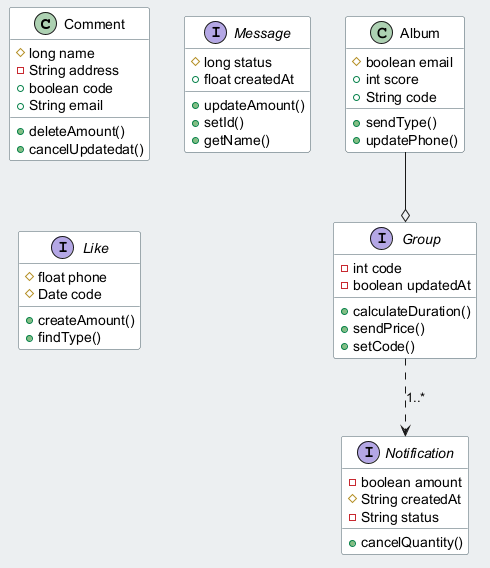

The diagram above was rendered by PlantUML. Its source (embedded in the PNG):
@startuml
skinparam backgroundColor #ECEFF1
skinparam classBackgroundColor #FFFFFF
skinparam classBorderColor #455A64
class Comment {
  #long name
  -String address
  +boolean code
  +String email
  +deleteAmount()
  +cancelUpdatedat()
}
interface Message {
  #long status
  +float createdAt
  +updateAmount()
  +setId()
  +getName()
}
interface Group {
  -int code
  -boolean updatedAt
  +calculateDuration()
  +sendPrice()
  +setCode()
}
interface Notification {
  -boolean amount
  #String createdAt
  -String status
  +cancelQuantity()
}
interface Like {
  #float phone
  #Date code
  +createAmount()
  +findType()
}
class Album {
  #boolean email
  +int score
  +String code
  +sendType()
  +updatePhone()
}
Album --o Group
Group ..> Notification : "1..*"
@enduml